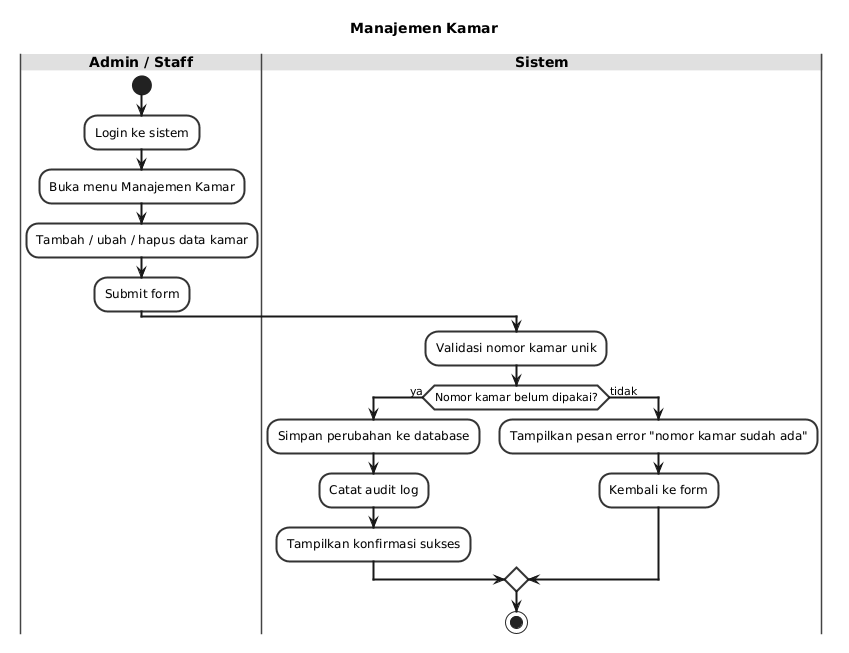

The diagram above was rendered by PlantUML. Its source (embedded in the PNG):
@startuml
title Manajemen Kamar

skinparam backgroundColor #FFFFFF
skinparam activityBorderColor #333333
skinparam activityBackgroundColor #F8F8F8
skinparam activityBorderThickness 2
skinparam arrowThickness 2
skinparam swimlaneBorderColor #444444
skinparam swimlaneTitleBackgroundColor #E0E0E0
skinparam swimlaneTitleFontSize 14
skinparam swimlaneTitleFontStyle bold
skinparam defaultTextColor #222222

|Admin / Staff|
start
:Login ke sistem;
:Buka menu Manajemen Kamar;
:Tambah / ubah / hapus data kamar;
:Submit form;

|Sistem|
:Validasi nomor kamar unik;

if (Nomor kamar belum dipakai?) then (ya)
  :Simpan perubahan ke database;
  :Catat audit log;
  :Tampilkan konfirmasi sukses;
else (tidak)
  :Tampilkan pesan error "nomor kamar sudah ada";
  :Kembali ke form;
endif

stop
@enduml